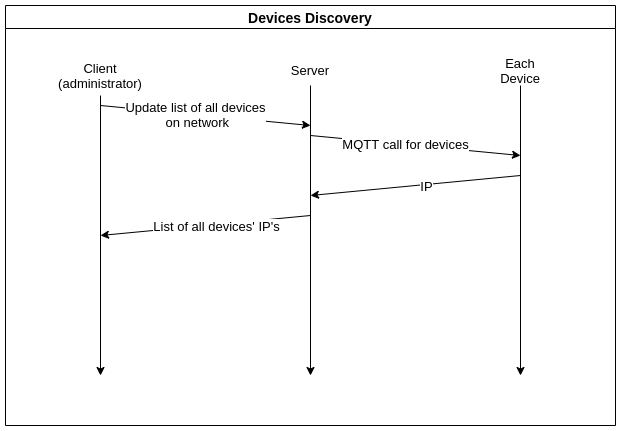

The diagram above was exported from draw.io. Its source (the exported page's mxGraphModel, read from the mxfile embedded in the PNG):
<mxGraphModel dx="1422" dy="666" grid="1" gridSize="10" guides="1" tooltips="1" connect="1" arrows="1" fold="1" page="1" pageScale="1" pageWidth="827" pageHeight="1169" math="0" shadow="0">
  <root>
    <mxCell id="ENAvvc-DiQaStuLINIvI-0" />
    <mxCell id="ENAvvc-DiQaStuLINIvI-1" parent="ENAvvc-DiQaStuLINIvI-0" />
    <mxCell id="hHeroM7IXd_QhLojLPDI-0" value="Devices Discovery" style="swimlane;rounded=0;shadow=0;glass=0;sketch=0;html=0;fontSize=14;" parent="ENAvvc-DiQaStuLINIvI-1" vertex="1">
      <mxGeometry x="160" y="130" width="610" height="420" as="geometry" />
    </mxCell>
    <mxCell id="hHeroM7IXd_QhLojLPDI-1" value="Client (administrator)" style="text;html=1;strokeColor=none;fillColor=none;align=center;verticalAlign=middle;whiteSpace=wrap;rounded=0;shadow=0;glass=0;sketch=0;fontSize=13;" parent="hHeroM7IXd_QhLojLPDI-0" vertex="1">
      <mxGeometry x="65" y="50" width="60" height="40" as="geometry" />
    </mxCell>
    <mxCell id="hHeroM7IXd_QhLojLPDI-2" value="Each Device" style="text;html=1;strokeColor=none;fillColor=none;align=center;verticalAlign=middle;whiteSpace=wrap;rounded=0;shadow=0;glass=0;sketch=0;fontSize=13;" parent="hHeroM7IXd_QhLojLPDI-0" vertex="1">
      <mxGeometry x="485" y="50" width="60" height="30" as="geometry" />
    </mxCell>
    <mxCell id="hHeroM7IXd_QhLojLPDI-3" value="Server" style="text;html=1;strokeColor=none;fillColor=none;align=center;verticalAlign=middle;whiteSpace=wrap;rounded=0;shadow=0;glass=0;sketch=0;fontSize=13;" parent="hHeroM7IXd_QhLojLPDI-0" vertex="1">
      <mxGeometry x="275" y="50" width="60" height="30" as="geometry" />
    </mxCell>
    <mxCell id="hHeroM7IXd_QhLojLPDI-4" value="" style="endArrow=classic;html=1;rounded=0;fontSize=13;strokeColor=default;verticalAlign=middle;" parent="hHeroM7IXd_QhLojLPDI-0" edge="1">
      <mxGeometry width="50" height="50" relative="1" as="geometry">
        <mxPoint x="95" y="100" as="sourcePoint" />
        <mxPoint x="305" y="120" as="targetPoint" />
      </mxGeometry>
    </mxCell>
    <mxCell id="hHeroM7IXd_QhLojLPDI-5" value="Update list of all devices&lt;br&gt;&amp;nbsp;on network" style="edgeLabel;html=1;align=center;verticalAlign=middle;resizable=0;points=[];fontSize=13;" parent="hHeroM7IXd_QhLojLPDI-4" vertex="1" connectable="0">
      <mxGeometry x="-0.0962" y="1" relative="1" as="geometry">
        <mxPoint as="offset" />
      </mxGeometry>
    </mxCell>
    <mxCell id="hHeroM7IXd_QhLojLPDI-6" value="" style="endArrow=classic;html=1;rounded=0;fontSize=13;strokeColor=default;verticalAlign=middle;" parent="hHeroM7IXd_QhLojLPDI-0" edge="1">
      <mxGeometry width="50" height="50" relative="1" as="geometry">
        <mxPoint x="305" y="130" as="sourcePoint" />
        <mxPoint x="515" y="150" as="targetPoint" />
      </mxGeometry>
    </mxCell>
    <mxCell id="hHeroM7IXd_QhLojLPDI-7" value="MQTT call for devices" style="edgeLabel;html=1;align=center;verticalAlign=middle;resizable=0;points=[];fontSize=13;" parent="hHeroM7IXd_QhLojLPDI-6" vertex="1" connectable="0">
      <mxGeometry x="-0.0962" y="1" relative="1" as="geometry">
        <mxPoint as="offset" />
      </mxGeometry>
    </mxCell>
    <mxCell id="hHeroM7IXd_QhLojLPDI-18" value="" style="endArrow=classic;html=1;rounded=0;fontSize=13;strokeColor=default;verticalAlign=middle;" parent="hHeroM7IXd_QhLojLPDI-0" edge="1">
      <mxGeometry width="50" height="50" relative="1" as="geometry">
        <mxPoint x="515" y="170" as="sourcePoint" />
        <mxPoint x="305" y="190" as="targetPoint" />
      </mxGeometry>
    </mxCell>
    <mxCell id="hHeroM7IXd_QhLojLPDI-19" value="IP" style="edgeLabel;html=1;align=center;verticalAlign=middle;resizable=0;points=[];fontSize=13;" parent="hHeroM7IXd_QhLojLPDI-18" vertex="1" connectable="0">
      <mxGeometry x="-0.0962" y="1" relative="1" as="geometry">
        <mxPoint as="offset" />
      </mxGeometry>
    </mxCell>
    <mxCell id="hHeroM7IXd_QhLojLPDI-20" value="" style="endArrow=classic;html=1;rounded=0;fontSize=13;strokeColor=default;verticalAlign=middle;" parent="hHeroM7IXd_QhLojLPDI-0" edge="1">
      <mxGeometry width="50" height="50" relative="1" as="geometry">
        <mxPoint x="305" y="210" as="sourcePoint" />
        <mxPoint x="95" y="230" as="targetPoint" />
      </mxGeometry>
    </mxCell>
    <mxCell id="hHeroM7IXd_QhLojLPDI-21" value="List of all devices' IP's" style="edgeLabel;html=1;align=center;verticalAlign=middle;resizable=0;points=[];fontSize=13;" parent="hHeroM7IXd_QhLojLPDI-20" vertex="1" connectable="0">
      <mxGeometry x="-0.0962" y="1" relative="1" as="geometry">
        <mxPoint as="offset" />
      </mxGeometry>
    </mxCell>
    <mxCell id="hHeroM7IXd_QhLojLPDI-15" style="edgeStyle=orthogonalEdgeStyle;rounded=0;orthogonalLoop=1;jettySize=auto;html=1;fontSize=13;endArrow=classic;endFill=1;strokeColor=default;verticalAlign=middle;" parent="ENAvvc-DiQaStuLINIvI-1" source="hHeroM7IXd_QhLojLPDI-1" edge="1">
      <mxGeometry relative="1" as="geometry">
        <mxPoint x="255" y="500" as="targetPoint" />
      </mxGeometry>
    </mxCell>
    <mxCell id="hHeroM7IXd_QhLojLPDI-16" style="edgeStyle=orthogonalEdgeStyle;rounded=0;orthogonalLoop=1;jettySize=auto;html=1;exitX=0.5;exitY=1;exitDx=0;exitDy=0;fontSize=13;endArrow=classic;endFill=1;strokeColor=default;verticalAlign=middle;" parent="ENAvvc-DiQaStuLINIvI-1" source="hHeroM7IXd_QhLojLPDI-3" edge="1">
      <mxGeometry relative="1" as="geometry">
        <mxPoint x="465" y="500" as="targetPoint" />
      </mxGeometry>
    </mxCell>
    <mxCell id="hHeroM7IXd_QhLojLPDI-17" style="edgeStyle=orthogonalEdgeStyle;rounded=0;orthogonalLoop=1;jettySize=auto;html=1;fontSize=13;endArrow=classic;endFill=1;strokeColor=default;verticalAlign=middle;" parent="ENAvvc-DiQaStuLINIvI-1" source="hHeroM7IXd_QhLojLPDI-2" edge="1">
      <mxGeometry relative="1" as="geometry">
        <mxPoint x="675" y="500" as="targetPoint" />
      </mxGeometry>
    </mxCell>
  </root>
</mxGraphModel>